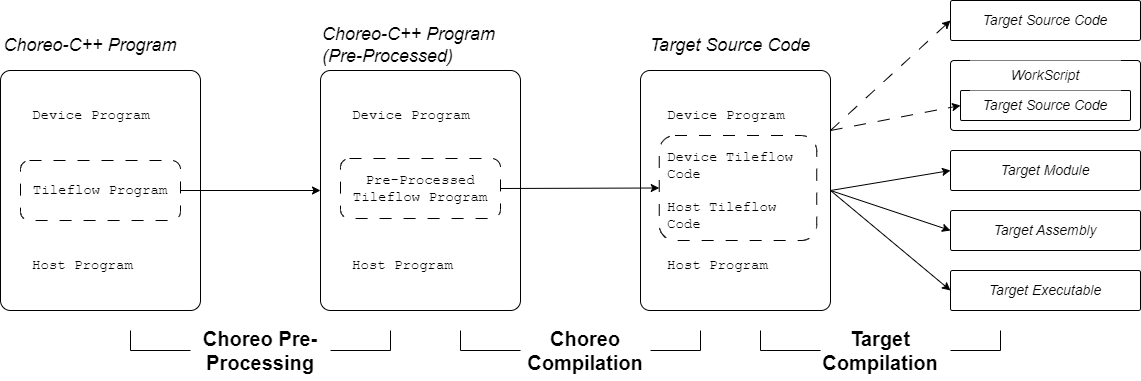

The diagram above was exported from draw.io. Its source (the exported page's mxGraphModel, read from the mxfile embedded in the PNG):
<mxGraphModel dx="2758" dy="4648" grid="1" gridSize="10" guides="1" tooltips="1" connect="1" arrows="1" fold="1" page="1" pageScale="1" pageWidth="850" pageHeight="1100" math="0" shadow="0">
  <root>
    <mxCell id="0" />
    <mxCell id="1" parent="0" />
    <mxCell id="2" value="" style="rounded=1;whiteSpace=wrap;html=1;arcSize=5;" vertex="1" parent="1">
      <mxGeometry x="190" y="110" width="200" height="240" as="geometry" />
    </mxCell>
    <mxCell id="3" value="&lt;font style=&quot;font-size: 14px;&quot;&gt;Device Program&lt;/font&gt;" style="text;html=1;strokeColor=none;fillColor=none;align=left;verticalAlign=middle;whiteSpace=wrap;rounded=0;fontStyle=0;fontFamily=Courier New;fontSize=14;" vertex="1" parent="1">
      <mxGeometry x="220" y="140" width="170" height="30" as="geometry" />
    </mxCell>
    <mxCell id="4" value="&lt;font style=&quot;font-size: 14px;&quot;&gt;&lt;span style=&quot;font-size: 14px;&quot;&gt;Host Program&lt;/span&gt;&lt;/font&gt;" style="text;html=1;strokeColor=none;fillColor=none;align=left;verticalAlign=middle;whiteSpace=wrap;rounded=0;fontFamily=Courier New;fontStyle=0;fontSize=14;" vertex="1" parent="1">
      <mxGeometry x="220" y="290" width="160" height="30" as="geometry" />
    </mxCell>
    <mxCell id="5" value="&lt;font style=&quot;font-size: 14px;&quot;&gt;&lt;span style=&quot;font-size: 14px;&quot;&gt;Pre-Processed Tileflow Program&lt;/span&gt;&lt;/font&gt;" style="rounded=1;whiteSpace=wrap;html=1;fontFamily=Courier New;fontStyle=0;fontSize=14;dashed=1;dashPattern=12 12;" vertex="1" parent="1">
      <mxGeometry x="210" y="198" width="160" height="60" as="geometry" />
    </mxCell>
    <mxCell id="6" value="&lt;font style=&quot;font-size: 18px;&quot;&gt;Choreo-C++ Program (Pre-Processed)&lt;/font&gt;" style="text;html=1;strokeColor=none;fillColor=#FFFFFF;align=left;verticalAlign=middle;whiteSpace=wrap;rounded=0;fontStyle=2" vertex="1" parent="1">
      <mxGeometry x="190" y="70" width="180" height="30" as="geometry" />
    </mxCell>
    <mxCell id="7" value="" style="rounded=1;whiteSpace=wrap;html=1;arcSize=5;" vertex="1" parent="1">
      <mxGeometry x="510" y="110" width="190" height="240" as="geometry" />
    </mxCell>
    <mxCell id="8" value="&lt;font style=&quot;font-size: 18px;&quot;&gt;Target Source Code&lt;br&gt;&lt;/font&gt;" style="text;html=1;strokeColor=none;fillColor=#FFFFFF;align=center;verticalAlign=middle;whiteSpace=wrap;rounded=0;fontStyle=2" vertex="1" parent="1">
      <mxGeometry x="510" y="70" width="180" height="30" as="geometry" />
    </mxCell>
    <mxCell id="9" value="&lt;font style=&quot;font-size: 14px;&quot;&gt;Device Program&lt;/font&gt;" style="text;html=1;strokeColor=none;fillColor=none;align=left;verticalAlign=middle;whiteSpace=wrap;rounded=0;fontStyle=0;fontFamily=Courier New;fontSize=14;" vertex="1" parent="1">
      <mxGeometry x="535" y="140" width="145" height="30" as="geometry" />
    </mxCell>
    <mxCell id="10" value="&lt;font style=&quot;font-size: 14px;&quot;&gt;&lt;span style=&quot;font-size: 14px;&quot;&gt;Host Program&lt;/span&gt;&lt;/font&gt;" style="text;html=1;strokeColor=none;fillColor=none;align=left;verticalAlign=middle;whiteSpace=wrap;rounded=0;fontFamily=Courier New;fontStyle=0;fontSize=14;" vertex="1" parent="1">
      <mxGeometry x="535" y="290" width="135" height="30" as="geometry" />
    </mxCell>
    <mxCell id="11" value="&lt;font style=&quot;font-size: 14px;&quot;&gt;Device Tileflow Code&lt;/font&gt;" style="text;html=1;strokeColor=none;fillColor=none;align=left;verticalAlign=middle;whiteSpace=wrap;rounded=0;fontStyle=0;fontFamily=Courier New;fontSize=14;" vertex="1" parent="1">
      <mxGeometry x="535" y="180" width="145" height="50" as="geometry" />
    </mxCell>
    <mxCell id="12" value="&lt;font style=&quot;font-size: 14px;&quot;&gt;Host Tileflow Code&lt;/font&gt;" style="text;html=1;strokeColor=none;fillColor=none;align=left;verticalAlign=middle;whiteSpace=wrap;rounded=0;fontStyle=0;fontFamily=Courier New;fontSize=14;" vertex="1" parent="1">
      <mxGeometry x="535" y="230" width="145" height="50" as="geometry" />
    </mxCell>
    <mxCell id="13" value="" style="rounded=1;whiteSpace=wrap;html=1;fontFamily=Courier New;fontStyle=0;fontSize=14;dashed=1;dashPattern=12 12;fillColor=none;" vertex="1" parent="1">
      <mxGeometry x="528.75" y="175" width="157.5" height="105" as="geometry" />
    </mxCell>
    <mxCell id="14" value="" style="endArrow=classic;html=1;rounded=0;exitX=1;exitY=0.5;exitDx=0;exitDy=0;entryX=0;entryY=0.5;entryDx=0;entryDy=0;" edge="1" source="5" target="13" parent="1">
      <mxGeometry width="50" height="50" relative="1" as="geometry">
        <mxPoint x="370" y="220" as="sourcePoint" />
        <mxPoint x="420" y="170" as="targetPoint" />
      </mxGeometry>
    </mxCell>
    <mxCell id="15" value="&lt;b style=&quot;font-size: 20px;&quot;&gt;&lt;font style=&quot;font-size: 20px;&quot;&gt;Choreo Compilation&lt;/font&gt;&lt;/b&gt;" style="text;html=1;strokeColor=none;fillColor=none;align=center;verticalAlign=middle;whiteSpace=wrap;rounded=0;fontSize=20;" vertex="1" parent="1">
      <mxGeometry x="370" y="360" width="170" height="60" as="geometry" />
    </mxCell>
    <mxCell id="16" value="Target Module" style="rounded=1;whiteSpace=wrap;html=1;arcSize=5;fontSize=14;fontStyle=2" vertex="1" parent="1">
      <mxGeometry x="820" y="190" width="190" height="40" as="geometry" />
    </mxCell>
    <mxCell id="17" value="Target Assembly" style="rounded=1;whiteSpace=wrap;html=1;arcSize=5;fontSize=14;fontStyle=2" vertex="1" parent="1">
      <mxGeometry x="820" y="250" width="190" height="40" as="geometry" />
    </mxCell>
    <mxCell id="18" value="Target Executable" style="rounded=1;whiteSpace=wrap;html=1;arcSize=5;fontSize=14;fontStyle=2" vertex="1" parent="1">
      <mxGeometry x="820" y="310" width="190" height="40" as="geometry" />
    </mxCell>
    <mxCell id="19" value="" style="endArrow=classic;html=1;rounded=0;entryX=0;entryY=0.5;entryDx=0;entryDy=0;" edge="1" target="16" parent="1">
      <mxGeometry width="50" height="50" relative="1" as="geometry">
        <mxPoint x="700" y="230" as="sourcePoint" />
        <mxPoint x="539" y="238" as="targetPoint" />
      </mxGeometry>
    </mxCell>
    <mxCell id="20" value="" style="endArrow=classic;html=1;rounded=0;exitX=1;exitY=0.5;exitDx=0;exitDy=0;entryX=0;entryY=0.5;entryDx=0;entryDy=0;" edge="1" source="7" target="17" parent="1">
      <mxGeometry width="50" height="50" relative="1" as="geometry">
        <mxPoint x="696" y="238" as="sourcePoint" />
        <mxPoint x="820" y="260" as="targetPoint" />
      </mxGeometry>
    </mxCell>
    <mxCell id="21" value="" style="endArrow=classic;html=1;rounded=0;entryX=0;entryY=0.5;entryDx=0;entryDy=0;" edge="1" target="18" parent="1">
      <mxGeometry width="50" height="50" relative="1" as="geometry">
        <mxPoint x="700" y="230" as="sourcePoint" />
        <mxPoint x="820" y="320" as="targetPoint" />
      </mxGeometry>
    </mxCell>
    <mxCell id="22" value="&lt;b style=&quot;font-size: 20px;&quot;&gt;&lt;font style=&quot;font-size: 20px;&quot;&gt;Target Compilation&lt;/font&gt;&lt;/b&gt;" style="text;html=1;strokeColor=none;fillColor=none;align=center;verticalAlign=middle;whiteSpace=wrap;rounded=0;fontSize=20;" vertex="1" parent="1">
      <mxGeometry x="670" y="360" width="160" height="60" as="geometry" />
    </mxCell>
    <mxCell id="23" value="" style="rounded=1;whiteSpace=wrap;html=1;arcSize=5;" vertex="1" parent="1">
      <mxGeometry x="-130" y="110" width="200" height="240" as="geometry" />
    </mxCell>
    <mxCell id="24" value="&lt;font style=&quot;font-size: 14px;&quot;&gt;Device Program&lt;/font&gt;" style="text;html=1;strokeColor=none;fillColor=none;align=left;verticalAlign=middle;whiteSpace=wrap;rounded=0;fontStyle=0;fontFamily=Courier New;fontSize=14;" vertex="1" parent="1">
      <mxGeometry x="-100" y="140" width="170" height="30" as="geometry" />
    </mxCell>
    <mxCell id="25" value="&lt;font style=&quot;font-size: 14px;&quot;&gt;&lt;span style=&quot;font-size: 14px;&quot;&gt;Host Program&lt;/span&gt;&lt;/font&gt;" style="text;html=1;strokeColor=none;fillColor=none;align=left;verticalAlign=middle;whiteSpace=wrap;rounded=0;fontFamily=Courier New;fontStyle=0;fontSize=14;" vertex="1" parent="1">
      <mxGeometry x="-100" y="290" width="160" height="30" as="geometry" />
    </mxCell>
    <mxCell id="26" value="&lt;font style=&quot;font-size: 14px;&quot;&gt;&lt;span style=&quot;font-size: 14px;&quot;&gt;Tileflow Program&lt;/span&gt;&lt;/font&gt;" style="rounded=1;whiteSpace=wrap;html=1;fontFamily=Courier New;fontStyle=0;fontSize=14;dashed=1;dashPattern=12 12;" vertex="1" parent="1">
      <mxGeometry x="-110" y="200" width="160" height="60" as="geometry" />
    </mxCell>
    <mxCell id="27" value="&lt;font style=&quot;font-size: 18px;&quot;&gt;Choreo-C++ Program&lt;/font&gt;" style="text;html=1;strokeColor=none;fillColor=#FFFFFF;align=center;verticalAlign=middle;whiteSpace=wrap;rounded=0;fontStyle=2" vertex="1" parent="1">
      <mxGeometry x="-130" y="70" width="180" height="30" as="geometry" />
    </mxCell>
    <mxCell id="28" value="" style="endArrow=classic;html=1;rounded=0;exitX=1;exitY=0.5;exitDx=0;exitDy=0;entryX=0;entryY=0.5;entryDx=0;entryDy=0;" edge="1" source="26" target="2" parent="1">
      <mxGeometry width="50" height="50" relative="1" as="geometry">
        <mxPoint x="380" y="238" as="sourcePoint" />
        <mxPoint x="539" y="238" as="targetPoint" />
      </mxGeometry>
    </mxCell>
    <mxCell id="29" value="&lt;b style=&quot;font-size: 20px;&quot;&gt;&lt;font style=&quot;font-size: 20px;&quot;&gt;Choreo Pre-Processing&lt;/font&gt;&lt;/b&gt;" style="text;html=1;strokeColor=none;fillColor=none;align=center;verticalAlign=middle;whiteSpace=wrap;rounded=0;fontSize=20;" vertex="1" parent="1">
      <mxGeometry x="20" y="360" width="220" height="60" as="geometry" />
    </mxCell>
    <mxCell id="30" value="" style="shape=partialRectangle;whiteSpace=wrap;html=1;top=0;left=0;fillColor=none;" vertex="1" parent="1">
      <mxGeometry x="200" y="370" width="60" height="20" as="geometry" />
    </mxCell>
    <mxCell id="31" value="" style="shape=partialRectangle;whiteSpace=wrap;html=1;top=0;left=0;fillColor=none;" vertex="1" parent="1">
      <mxGeometry x="520" y="370" width="50" height="20" as="geometry" />
    </mxCell>
    <mxCell id="32" value="" style="shape=partialRectangle;whiteSpace=wrap;html=1;top=0;left=0;fillColor=none;rotation=90;" vertex="1" parent="1">
      <mxGeometry x="20" y="350" width="20" height="60" as="geometry" />
    </mxCell>
    <mxCell id="33" value="" style="shape=partialRectangle;whiteSpace=wrap;html=1;top=0;left=0;fillColor=none;rotation=90;" vertex="1" parent="1">
      <mxGeometry x="350" y="350" width="20" height="60" as="geometry" />
    </mxCell>
    <mxCell id="34" value="" style="shape=partialRectangle;whiteSpace=wrap;html=1;top=0;left=0;fillColor=none;" vertex="1" parent="1">
      <mxGeometry x="820" y="370" width="50" height="20" as="geometry" />
    </mxCell>
    <mxCell id="35" value="" style="shape=partialRectangle;whiteSpace=wrap;html=1;top=0;left=0;fillColor=none;rotation=90;" vertex="1" parent="1">
      <mxGeometry x="650" y="350" width="20" height="60" as="geometry" />
    </mxCell>
    <mxCell id="36" value="Target Source Code" style="rounded=1;whiteSpace=wrap;html=1;arcSize=5;fontSize=14;fontStyle=2" vertex="1" parent="1">
      <mxGeometry x="820" y="40" width="190" height="40" as="geometry" />
    </mxCell>
    <mxCell id="37" value="" style="rounded=1;whiteSpace=wrap;html=1;arcSize=5;fontSize=14;fontStyle=2" vertex="1" parent="1">
      <mxGeometry x="820" y="100" width="190" height="70" as="geometry" />
    </mxCell>
    <mxCell id="38" value="" style="endArrow=classic;html=1;rounded=0;exitX=1;exitY=0.25;exitDx=0;exitDy=0;entryX=0;entryY=0.5;entryDx=0;entryDy=0;dashed=1;dashPattern=12 12;" edge="1" source="7" target="36" parent="1">
      <mxGeometry width="50" height="50" relative="1" as="geometry">
        <mxPoint x="696" y="238" as="sourcePoint" />
        <mxPoint x="830" y="220" as="targetPoint" />
      </mxGeometry>
    </mxCell>
    <mxCell id="39" value="Target Source Code" style="rounded=1;whiteSpace=wrap;html=1;arcSize=5;fontSize=14;fontStyle=2" vertex="1" parent="1">
      <mxGeometry x="830" y="130" width="170" height="30" as="geometry" />
    </mxCell>
    <mxCell id="40" value="&lt;font style=&quot;font-size: 14px;&quot;&gt;WorkScript&lt;br style=&quot;font-size: 14px;&quot;&gt;&lt;/font&gt;" style="text;html=1;strokeColor=none;fillColor=#FFFFFF;align=center;verticalAlign=middle;whiteSpace=wrap;rounded=0;fontStyle=2;fontSize=14;" vertex="1" parent="1">
      <mxGeometry x="840" y="100" width="150" height="30" as="geometry" />
    </mxCell>
    <mxCell id="41" value="" style="endArrow=classic;html=1;rounded=0;exitX=1;exitY=0.25;exitDx=0;exitDy=0;entryX=0;entryY=0.5;entryDx=0;entryDy=0;dashed=1;dashPattern=12 12;" edge="1" source="7" target="39" parent="1">
      <mxGeometry width="50" height="50" relative="1" as="geometry">
        <mxPoint x="710" y="180" as="sourcePoint" />
        <mxPoint x="830" y="70" as="targetPoint" />
      </mxGeometry>
    </mxCell>
  </root>
</mxGraphModel>